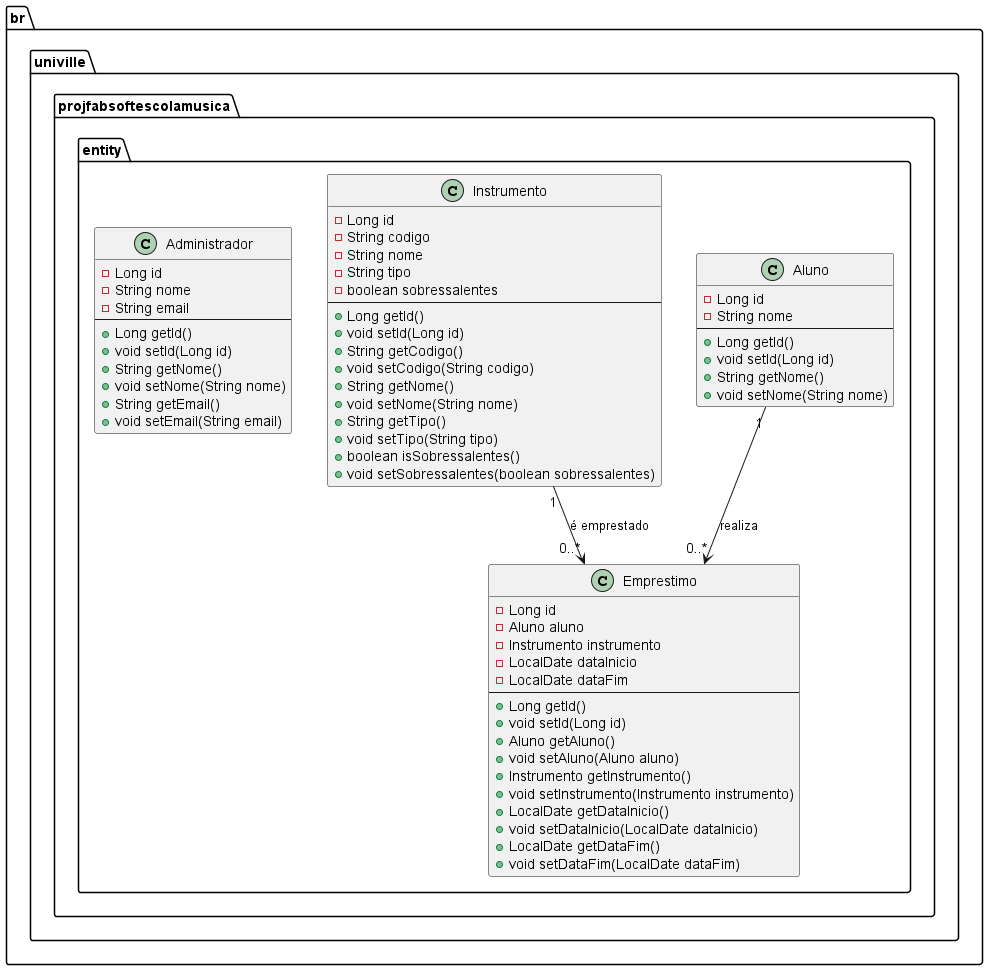

The diagram above was rendered by PlantUML. Its source (embedded in the PNG):
@startuml
package br.univille.projfabsoftescolamusica.entity {
    class Aluno {
        - Long id
        - String nome
        --
        + Long getId()
        + void setId(Long id)
        + String getNome()
        + void setNome(String nome)
    }

    class Instrumento {
        - Long id
        - String codigo
        - String nome
        - String tipo
        - boolean sobressalentes
        --
        + Long getId()
        + void setId(Long id)
        + String getCodigo()
        + void setCodigo(String codigo)
        + String getNome()
        + void setNome(String nome)
        + String getTipo()
        + void setTipo(String tipo)
        + boolean isSobressalentes()
        + void setSobressalentes(boolean sobressalentes)
    }

    class Emprestimo {
        - Long id
        - Aluno aluno
        - Instrumento instrumento
        - LocalDate dataInicio
        - LocalDate dataFim
        --
        + Long getId()
        + void setId(Long id)
        + Aluno getAluno()
        + void setAluno(Aluno aluno)
        + Instrumento getInstrumento()
        + void setInstrumento(Instrumento instrumento)
        + LocalDate getDataInicio()
        + void setDataInicio(LocalDate dataInicio)
        + LocalDate getDataFim()
        + void setDataFim(LocalDate dataFim)
    }

    class Administrador {
        - Long id
        - String nome
        - String email
        --
        + Long getId()
        + void setId(Long id)
        + String getNome()
        + void setNome(String nome)
        + String getEmail()
        + void setEmail(String email)
    }

    Aluno "1" --> "0..*" Emprestimo : "realiza"
    Instrumento "1" --> "0..*" Emprestimo : "é emprestado"
}
@enduml